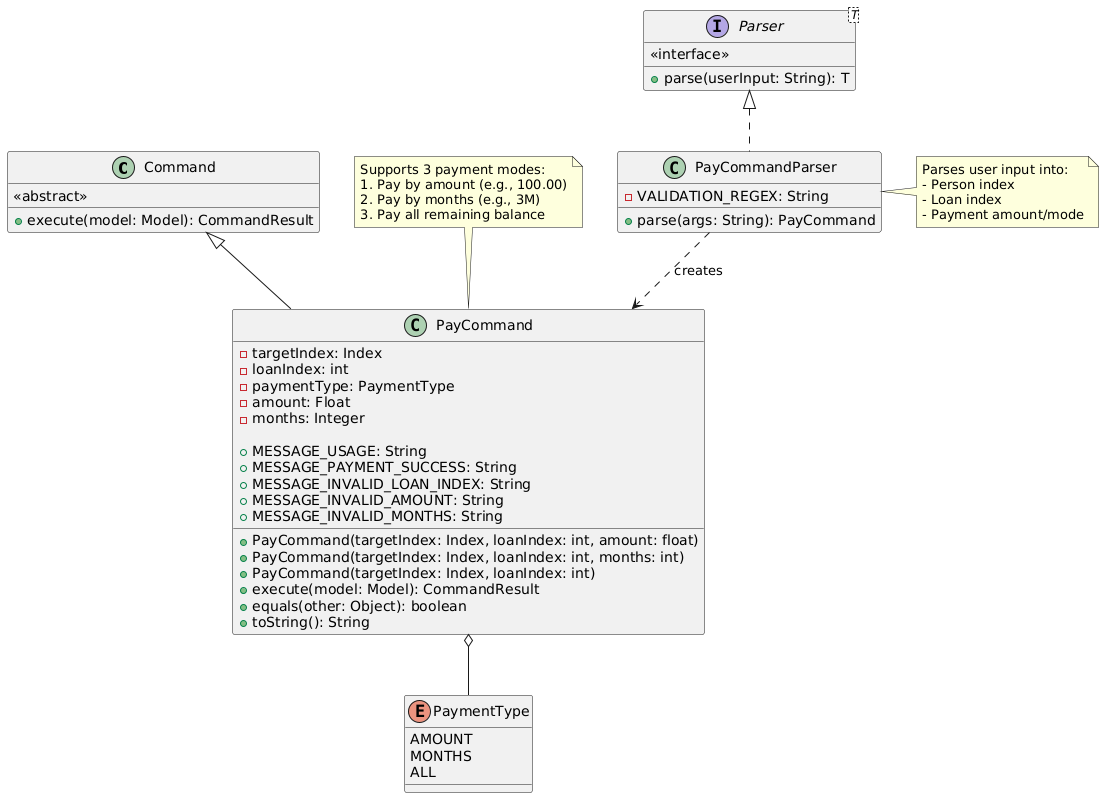

The diagram above was rendered by PlantUML. Its source (embedded in the PNG):
@startuml
class Command {
    <<abstract>>
    + execute(model: Model): CommandResult
}

class PayCommand {
    - targetIndex: Index
    - loanIndex: int
    - paymentType: PaymentType
    - amount: Float
    - months: Integer

    + MESSAGE_USAGE: String
    + MESSAGE_PAYMENT_SUCCESS: String
    + MESSAGE_INVALID_LOAN_INDEX: String
    + MESSAGE_INVALID_AMOUNT: String
    + MESSAGE_INVALID_MONTHS: String

    + PayCommand(targetIndex: Index, loanIndex: int, amount: float)
    + PayCommand(targetIndex: Index, loanIndex: int, months: int)
    + PayCommand(targetIndex: Index, loanIndex: int)
    + execute(model: Model): CommandResult
    + equals(other: Object): boolean
    + toString(): String
}

enum PaymentType {
    AMOUNT
    MONTHS
    ALL
}

interface Parser<T> {
    <<interface>>
    + parse(userInput: String): T
}

class PayCommandParser {
    - VALIDATION_REGEX: String

    + parse(args: String): PayCommand
}

Command <|-- PayCommand
Parser <|.. PayCommandParser
PayCommandParser ..> PayCommand : creates
PayCommand o-- PaymentType

note top of PayCommand
  Supports 3 payment modes:
  1. Pay by amount (e.g., 100.00)
  2. Pay by months (e.g., 3M)
  3. Pay all remaining balance
end note

note right of PayCommandParser
  Parses user input into:
  - Person index
  - Loan index
  - Payment amount/mode
end note
@enduml